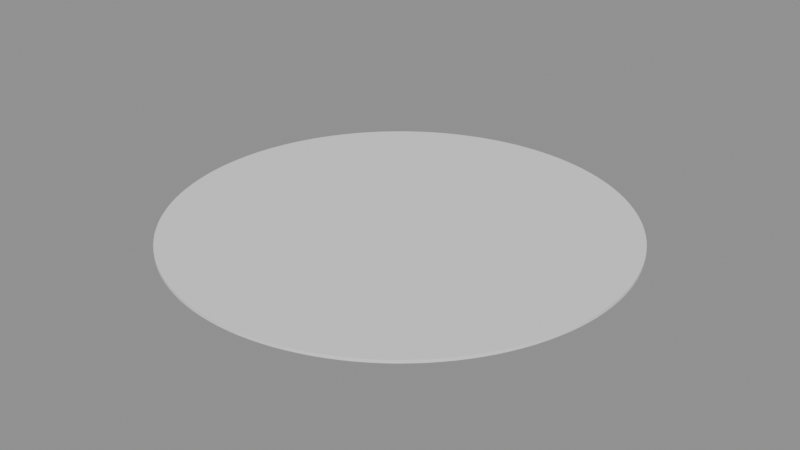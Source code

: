# Source: p0099.blend  (saved by Blender 4.5.90; exported with 4.5.12 LTS)
import bpy
from mathutils import Matrix  # noqa: F401  (used for matrix-valued properties, if any)

bpy.ops.wm.read_factory_settings(use_empty=True)
scene = bpy.context.scene
scene.name = 'Scene'

# ---- collections
col_asset_p0099 = bpy.data.collections.new('Asset_p0099'); scene.collection.children.link(col_asset_p0099)

# ---- meshes
me_cylinder = bpy.data.meshes.new('Cylinder')
me_cylinder.from_pydata([(0.0, 1.5, -0.01), (0.0, 1.5, 0.01), (0.0736, 1.498, -0.01), (0.0736, 1.498, 0.01), (0.147, 1.493, -0.01), (0.147, 1.493, 0.01), (0.2201, 1.484, -0.01), (0.2201, 1.484, 0.01), (0.2926, 1.471, -0.01), (0.2926, 1.471, 0.01), (0.3645, 1.455, -0.01), (0.3645, 1.455, 0.01), (0.4354, 1.435, -0.01), (0.4354, 1.435, 0.01), (0.5053, 1.412, -0.01), (0.5053, 1.412, 0.01), (0.574, 1.386, -0.01), (0.574, 1.386, 0.01), (0.6413, 1.356, -0.01), (0.6413, 1.356, 0.01), (0.7071, 1.323, -0.01), (0.7071, 1.323, 0.01), (0.7712, 1.287, -0.01), (0.7712, 1.287, 0.01), (0.8334, 1.247, -0.01), (0.8334, 1.247, 0.01), (0.8935, 1.205, -0.01), (0.8935, 1.205, 0.01), (0.9516, 1.16, -0.01), (0.9516, 1.16, 0.01), (1.007, 1.111, -0.01), (1.007, 1.111, 0.01), (1.061, 1.061, -0.01), (1.061, 1.061, 0.01), (1.111, 1.007, -0.01), (1.111, 1.007, 0.01), (1.16, 0.9516, -0.01), (1.16, 0.9516, 0.01), (1.205, 0.8935, -0.01), (1.205, 0.8935, 0.01), (1.247, 0.8334, -0.01), (1.247, 0.8334, 0.01), (1.287, 0.7712, -0.01), (1.287, 0.7712, 0.01), (1.323, 0.7071, -0.01), (1.323, 0.7071, 0.01), (1.356, 0.6413, -0.01), (1.356, 0.6413, 0.01), (1.386, 0.574, -0.01), (1.386, 0.574, 0.01), (1.412, 0.5053, -0.01), (1.412, 0.5053, 0.01), (1.435, 0.4354, -0.01), (1.435, 0.4354, 0.01), (1.455, 0.3645, -0.01), (1.455, 0.3645, 0.01), (1.471, 0.2926, -0.01), (1.471, 0.2926, 0.01), (1.484, 0.2201, -0.01), (1.484, 0.2201, 0.01), (1.493, 0.147, -0.01), (1.493, 0.147, 0.01), (1.498, 0.0736, -0.01), (1.498, 0.0736, 0.01), (1.5, 0.0, -0.01), (1.5, 0.0, 0.01), (1.498, -0.0736, -0.01), (1.498, -0.0736, 0.01), (1.493, -0.147, -0.01), (1.493, -0.147, 0.01), (1.484, -0.2201, -0.01), (1.484, -0.2201, 0.01), (1.471, -0.2926, -0.01), (1.471, -0.2926, 0.01), (1.455, -0.3645, -0.01), (1.455, -0.3645, 0.01), (1.435, -0.4354, -0.01), (1.435, -0.4354, 0.01), (1.412, -0.5053, -0.01), (1.412, -0.5053, 0.01), (1.386, -0.574, -0.01), (1.386, -0.574, 0.01), (1.356, -0.6413, -0.01), (1.356, -0.6413, 0.01), (1.323, -0.7071, -0.01), (1.323, -0.7071, 0.01), (1.287, -0.7712, -0.01), (1.287, -0.7712, 0.01), (1.247, -0.8334, -0.01), (1.247, -0.8334, 0.01), (1.205, -0.8935, -0.01), (1.205, -0.8935, 0.01), (1.16, -0.9516, -0.01), (1.16, -0.9516, 0.01), (1.111, -1.007, -0.01), (1.111, -1.007, 0.01), (1.061, -1.061, -0.01), (1.061, -1.061, 0.01), (1.007, -1.111, -0.01), (1.007, -1.111, 0.01), (0.9516, -1.16, -0.01), (0.9516, -1.16, 0.01), (0.8935, -1.205, -0.01), (0.8935, -1.205, 0.01), (0.8334, -1.247, -0.01), (0.8334, -1.247, 0.01), (0.7712, -1.287, -0.01), (0.7712, -1.287, 0.01), (0.7071, -1.323, -0.01), (0.7071, -1.323, 0.01), (0.6413, -1.356, -0.01), (0.6413, -1.356, 0.01), (0.574, -1.386, -0.01), (0.574, -1.386, 0.01), (0.5053, -1.412, -0.01), (0.5053, -1.412, 0.01), (0.4354, -1.435, -0.01), (0.4354, -1.435, 0.01), (0.3645, -1.455, -0.01), (0.3645, -1.455, 0.01), (0.2926, -1.471, -0.01), (0.2926, -1.471, 0.01), (0.2201, -1.484, -0.01), (0.2201, -1.484, 0.01), (0.147, -1.493, -0.01), (0.147, -1.493, 0.01), (0.0736, -1.498, -0.01), (0.0736, -1.498, 0.01), (0.0, -1.5, -0.01), (0.0, -1.5, 0.01), (-0.0736, -1.498, -0.01), (-0.0736, -1.498, 0.01), (-0.147, -1.493, -0.01), (-0.147, -1.493, 0.01), (-0.2201, -1.484, -0.01), (-0.2201, -1.484, 0.01), (-0.2926, -1.471, -0.01), (-0.2926, -1.471, 0.01), (-0.3645, -1.455, -0.01), (-0.3645, -1.455, 0.01), (-0.4354, -1.435, -0.01), (-0.4354, -1.435, 0.01), (-0.5053, -1.412, -0.01), (-0.5053, -1.412, 0.01), (-0.574, -1.386, -0.01), (-0.574, -1.386, 0.01), (-0.6413, -1.356, -0.01), (-0.6413, -1.356, 0.01), (-0.7071, -1.323, -0.01), (-0.7071, -1.323, 0.01), (-0.7712, -1.287, -0.01), (-0.7712, -1.287, 0.01), (-0.8334, -1.247, -0.01), (-0.8334, -1.247, 0.01), (-0.8935, -1.205, -0.01), (-0.8935, -1.205, 0.01), (-0.9516, -1.16, -0.01), (-0.9516, -1.16, 0.01), (-1.007, -1.111, -0.01), (-1.007, -1.111, 0.01), (-1.061, -1.061, -0.01), (-1.061, -1.061, 0.01), (-1.111, -1.007, -0.01), (-1.111, -1.007, 0.01), (-1.16, -0.9516, -0.01), (-1.16, -0.9516, 0.01), (-1.205, -0.8935, -0.01), (-1.205, -0.8935, 0.01), (-1.247, -0.8334, -0.01), (-1.247, -0.8334, 0.01), (-1.287, -0.7712, -0.01), (-1.287, -0.7712, 0.01), (-1.323, -0.7071, -0.01), (-1.323, -0.7071, 0.01), (-1.356, -0.6413, -0.01), (-1.356, -0.6413, 0.01), (-1.386, -0.574, -0.01), (-1.386, -0.574, 0.01), (-1.412, -0.5053, -0.01), (-1.412, -0.5053, 0.01), (-1.435, -0.4354, -0.01), (-1.435, -0.4354, 0.01), (-1.455, -0.3645, -0.01), (-1.455, -0.3645, 0.01), (-1.471, -0.2926, -0.01), (-1.471, -0.2926, 0.01), (-1.484, -0.2201, -0.01), (-1.484, -0.2201, 0.01), (-1.493, -0.147, -0.01), (-1.493, -0.147, 0.01), (-1.498, -0.0736, -0.01), (-1.498, -0.0736, 0.01), (-1.5, 0.0, -0.01), (-1.5, 0.0, 0.01), (-1.498, 0.0736, -0.01), (-1.498, 0.0736, 0.01), (-1.493, 0.147, -0.01), (-1.493, 0.147, 0.01), (-1.484, 0.2201, -0.01), (-1.484, 0.2201, 0.01), (-1.471, 0.2926, -0.01), (-1.471, 0.2926, 0.01), (-1.455, 0.3645, -0.01), (-1.455, 0.3645, 0.01), (-1.435, 0.4354, -0.01), (-1.435, 0.4354, 0.01), (-1.412, 0.5053, -0.01), (-1.412, 0.5053, 0.01), (-1.386, 0.574, -0.01), (-1.386, 0.574, 0.01), (-1.356, 0.6413, -0.01), (-1.356, 0.6413, 0.01), (-1.323, 0.7071, -0.01), (-1.323, 0.7071, 0.01), (-1.287, 0.7712, -0.01), (-1.287, 0.7712, 0.01), (-1.247, 0.8334, -0.01), (-1.247, 0.8334, 0.01), (-1.205, 0.8935, -0.01), (-1.205, 0.8935, 0.01), (-1.16, 0.9516, -0.01), (-1.16, 0.9516, 0.01), (-1.111, 1.007, -0.01), (-1.111, 1.007, 0.01), (-1.061, 1.061, -0.01), (-1.061, 1.061, 0.01), (-1.007, 1.111, -0.01), (-1.007, 1.111, 0.01), (-0.9516, 1.16, -0.01), (-0.9516, 1.16, 0.01), (-0.8935, 1.205, -0.01), (-0.8935, 1.205, 0.01), (-0.8334, 1.247, -0.01), (-0.8334, 1.247, 0.01), (-0.7712, 1.287, -0.01), (-0.7712, 1.287, 0.01), (-0.7071, 1.323, -0.01), (-0.7071, 1.323, 0.01), (-0.6413, 1.356, -0.01), (-0.6413, 1.356, 0.01), (-0.574, 1.386, -0.01), (-0.574, 1.386, 0.01), (-0.5053, 1.412, -0.01), (-0.5053, 1.412, 0.01), (-0.4354, 1.435, -0.01), (-0.4354, 1.435, 0.01), (-0.3645, 1.455, -0.01), (-0.3645, 1.455, 0.01), (-0.2926, 1.471, -0.01), (-0.2926, 1.471, 0.01), (-0.2201, 1.484, -0.01), (-0.2201, 1.484, 0.01), (-0.147, 1.493, -0.01), (-0.147, 1.493, 0.01), (-0.0736, 1.498, -0.01), (-0.0736, 1.498, 0.01)], [], [(0, 1, 3, 2), (2, 3, 5, 4), (4, 5, 7, 6), (6, 7, 9, 8), (8, 9, 11, 10), (10, 11, 13, 12), (12, 13, 15, 14), (14, 15, 17, 16), (16, 17, 19, 18), (18, 19, 21, 20), (20, 21, 23, 22), (22, 23, 25, 24), (24, 25, 27, 26), (26, 27, 29, 28), (28, 29, 31, 30), (30, 31, 33, 32), (32, 33, 35, 34), (34, 35, 37, 36), (36, 37, 39, 38), (38, 39, 41, 40), (40, 41, 43, 42), (42, 43, 45, 44), (44, 45, 47, 46), (46, 47, 49, 48), (48, 49, 51, 50), (50, 51, 53, 52), (52, 53, 55, 54), (54, 55, 57, 56), (56, 57, 59, 58), (58, 59, 61, 60), (60, 61, 63, 62), (62, 63, 65, 64), (64, 65, 67, 66), (66, 67, 69, 68), (68, 69, 71, 70), (70, 71, 73, 72), (72, 73, 75, 74), (74, 75, 77, 76), (76, 77, 79, 78), (78, 79, 81, 80), (80, 81, 83, 82), (82, 83, 85, 84), (84, 85, 87, 86), (86, 87, 89, 88), (88, 89, 91, 90), (90, 91, 93, 92), (92, 93, 95, 94), (94, 95, 97, 96), (96, 97, 99, 98), (98, 99, 101, 100), (100, 101, 103, 102), (102, 103, 105, 104), (104, 105, 107, 106), (106, 107, 109, 108), (108, 109, 111, 110), (110, 111, 113, 112), (112, 113, 115, 114), (114, 115, 117, 116), (116, 117, 119, 118), (118, 119, 121, 120), (120, 121, 123, 122), (122, 123, 125, 124), (124, 125, 127, 126), (126, 127, 129, 128), (128, 129, 131, 130), (130, 131, 133, 132), (132, 133, 135, 134), (134, 135, 137, 136), (136, 137, 139, 138), (138, 139, 141, 140), (140, 141, 143, 142), (142, 143, 145, 144), (144, 145, 147, 146), (146, 147, 149, 148), (148, 149, 151, 150), (150, 151, 153, 152), (152, 153, 155, 154), (154, 155, 157, 156), (156, 157, 159, 158), (158, 159, 161, 160), (160, 161, 163, 162), (162, 163, 165, 164), (164, 165, 167, 166), (166, 167, 169, 168), (168, 169, 171, 170), (170, 171, 173, 172), (172, 173, 175, 174), (174, 175, 177, 176), (176, 177, 179, 178), (178, 179, 181, 180), (180, 181, 183, 182), (182, 183, 185, 184), (184, 185, 187, 186), (186, 187, 189, 188), (188, 189, 191, 190), (190, 191, 193, 192), (192, 193, 195, 194), (194, 195, 197, 196), (196, 197, 199, 198), (198, 199, 201, 200), (200, 201, 203, 202), (202, 203, 205, 204), (204, 205, 207, 206), (206, 207, 209, 208), (208, 209, 211, 210), (210, 211, 213, 212), (212, 213, 215, 214), (214, 215, 217, 216), (216, 217, 219, 218), (218, 219, 221, 220), (220, 221, 223, 222), (222, 223, 225, 224), (224, 225, 227, 226), (226, 227, 229, 228), (228, 229, 231, 230), (230, 231, 233, 232), (232, 233, 235, 234), (234, 235, 237, 236), (236, 237, 239, 238), (238, 239, 241, 240), (240, 241, 243, 242), (242, 243, 245, 244), (244, 245, 247, 246), (246, 247, 249, 248), (248, 249, 251, 250), (250, 251, 253, 252), (3, 1, 255, 253, 251, 249, 247, 245, 243, 241, 239, 237, 235, 233, 231, 229, 227, 225, 223, 221, 219, 217, 215, 213, 211, 209, 207, 205, 203, 201, 199, 197, 195, 193, 191, 189, 187, 185, 183, 181, 179, 177, 175, 173, 171, 169, 167, 165, 163, 161, 159, 157, 155, 153, 151, 149, 147, 145, 143, 141, 139, 137, 135, 133, 131, 129, 127, 125, 123, 121, 119, 117, 115, 113, 111, 109, 107, 105, 103, 101, 99, 97, 95, 93, 91, 89, 87, 85, 83, 81, 79, 77, 75, 73, 71, 69, 67, 65, 63, 61, 59, 57, 55, 53, 51, 49, 47, 45, 43, 41, 39, 37, 35, 33, 31, 29, 27, 25, 23, 21, 19, 17, 15, 13, 11, 9, 7, 5), (252, 253, 255, 254), (254, 255, 1, 0), (0, 2, 4, 6, 8, 10, 12, 14, 16, 18, 20, 22, 24, 26, 28, 30, 32, 34, 36, 38, 40, 42, 44, 46, 48, 50, 52, 54, 56, 58, 60, 62, 64, 66, 68, 70, 72, 74, 76, 78, 80, 82, 84, 86, 88, 90, 92, 94, 96, 98, 100, 102, 104, 106, 108, 110, 112, 114, 116, 118, 120, 122, 124, 126, 128, 130, 132, 134, 136, 138, 140, 142, 144, 146, 148, 150, 152, 154, 156, 158, 160, 162, 164, 166, 168, 170, 172, 174, 176, 178, 180, 182, 184, 186, 188, 190, 192, 194, 196, 198, 200, 202, 204, 206, 208, 210, 212, 214, 216, 218, 220, 222, 224, 226, 228, 230, 232, 234, 236, 238, 240, 242, 244, 246, 248, 250, 252, 254)])
_uv = me_cylinder.uv_layers.new(name='UVMap')
_uv.uv.foreach_set('vector', [1.0, 0.5, 1.0, 1.0, 0.9922, 1.0, 0.9922, 0.5, 0.9922, 0.5, 0.9922, 1.0, 0.9844, 1.0, 0.9844, 0.5, 0.9844, 0.5, 0.9844, 1.0, 0.9766, 1.0, 0.9766, 0.5, 0.9766, 0.5, 0.9766, 1.0, 0.9688, 1.0, 0.9688, 0.5, 0.9688, 0.5, 0.9688, 1.0, 0.9609, 1.0, 0.9609, 0.5, 0.9609, 0.5, 0.9609, 1.0, 0.9531, 1.0, 0.9531, 0.5, 0.9531, 0.5, 0.9531, 1.0, 0.9453, 1.0, 0.9453, 0.5, 0.9453, 0.5, 0.9453, 1.0, 0.9375, 1.0, 0.9375, 0.5, 0.9375, 0.5, 0.9375, 1.0, 0.9297, 1.0, 0.9297, 0.5, 0.9297, 0.5, 0.9297, 1.0, 0.9219, 1.0, 0.9219, 0.5, 0.9219, 0.5, 0.9219, 1.0, 0.9141, 1.0, 0.9141, 0.5, 0.9141, 0.5, 0.9141, 1.0, 0.9062, 1.0, 0.9062, 0.5, 0.9062, 0.5, 0.9062, 1.0, 0.8984, 1.0, 0.8984, 0.5, 0.8984, 0.5, 0.8984, 1.0, 0.8906, 1.0, 0.8906, 0.5, 0.8906, 0.5, 0.8906, 1.0, 0.8828, 1.0, 0.8828, 0.5, 0.8828, 0.5, 0.8828, 1.0, 0.875, 1.0, 0.875, 0.5, 0.875, 0.5, 0.875, 1.0, 0.8672, 1.0, 0.8672, 0.5, 0.8672, 0.5, 0.8672, 1.0, 0.8594, 1.0, 0.8594, 0.5, 0.8594, 0.5, 0.8594, 1.0, 0.8516, 1.0, 0.8516, 0.5, 0.8516, 0.5, 0.8516, 1.0, 0.8438, 1.0, 0.8438, 0.5, 0.8438, 0.5, 0.8438, 1.0, 0.8359, 1.0, 0.8359, 0.5, 0.8359, 0.5, 0.8359, 1.0, 0.8281, 1.0, 0.8281, 0.5, 0.8281, 0.5, 0.8281, 1.0, 0.8203, 1.0, 0.8203, 0.5, 0.8203, 0.5, 0.8203, 1.0, 0.8125, 1.0, 0.8125, 0.5, 0.8125, 0.5, 0.8125, 1.0, 0.8047, 1.0, 0.8047, 0.5, 0.8047, 0.5, 0.8047, 1.0, 0.7969, 1.0, 0.7969, 0.5, 0.7969, 0.5, 0.7969, 1.0, 0.7891, 1.0, 0.7891, 0.5, 0.7891, 0.5, 0.7891, 1.0, 0.7812, 1.0, 0.7812, 0.5, 0.7812, 0.5, 0.7812, 1.0, 0.7734, 1.0, 0.7734, 0.5, 0.7734, 0.5, 0.7734, 1.0, 0.7656, 1.0, 0.7656, 0.5, 0.7656, 0.5, 0.7656, 1.0, 0.7578, 1.0, 0.7578, 0.5, 0.7578, 0.5, 0.7578, 1.0, 0.75, 1.0, 0.75, 0.5, 0.75, 0.5, 0.75, 1.0, 0.7422, 1.0, 0.7422, 0.5, 0.7422, 0.5, 0.7422, 1.0, 0.7344, 1.0, 0.7344, 0.5, 0.7344, 0.5, 0.7344, 1.0, 0.7266, 1.0, 0.7266, 0.5, 0.7266, 0.5, 0.7266, 1.0, 0.7188, 1.0, 0.7188, 0.5, 0.7188, 0.5, 0.7188, 1.0, 0.7109, 1.0, 0.7109, 0.5, 0.7109, 0.5, 0.7109, 1.0, 0.7031, 1.0, 0.7031, 0.5, 0.7031, 0.5, 0.7031, 1.0, 0.6953, 1.0, 0.6953, 0.5, 0.6953, 0.5, 0.6953, 1.0, 0.6875, 1.0, 0.6875, 0.5, 0.6875, 0.5, 0.6875, 1.0, 0.6797, 1.0, 0.6797, 0.5, 0.6797, 0.5, 0.6797, 1.0, 0.6719, 1.0, 0.6719, 0.5, 0.6719, 0.5, 0.6719, 1.0, 0.6641, 1.0, 0.6641, 0.5, 0.6641, 0.5, 0.6641, 1.0, 0.6562, 1.0, 0.6562, 0.5, 0.6562, 0.5, 0.6562, 1.0, 0.6484, 1.0, 0.6484, 0.5, 0.6484, 0.5, 0.6484, 1.0, 0.6406, 1.0, 0.6406, 0.5, 0.6406, 0.5, 0.6406, 1.0, 0.6328, 1.0, 0.6328, 0.5, 0.6328, 0.5, 0.6328, 1.0, 0.625, 1.0, 0.625, 0.5, 0.625, 0.5, 0.625, 1.0, 0.6172, 1.0, 0.6172, 0.5, 0.6172, 0.5, 0.6172, 1.0, 0.6094, 1.0, 0.6094, 0.5, 0.6094, 0.5, 0.6094, 1.0, 0.6016, 1.0, 0.6016, 0.5, 0.6016, 0.5, 0.6016, 1.0, 0.5938, 1.0, 0.5938, 0.5, 0.5938, 0.5, 0.5938, 1.0, 0.5859, 1.0, 0.5859, 0.5, 0.5859, 0.5, 0.5859, 1.0, 0.5781, 1.0, 0.5781, 0.5, 0.5781, 0.5, 0.5781, 1.0, 0.5703, 1.0, 0.5703, 0.5, 0.5703, 0.5, 0.5703, 1.0, 0.5625, 1.0, 0.5625, 0.5, 0.5625, 0.5, 0.5625, 1.0, 0.5547, 1.0, 0.5547, 0.5, 0.5547, 0.5, 0.5547, 1.0, 0.5469, 1.0, 0.5469, 0.5, 0.5469, 0.5, 0.5469, 1.0, 0.5391, 1.0, 0.5391, 0.5, 0.5391, 0.5, 0.5391, 1.0, 0.5312, 1.0, 0.5312, 0.5, 0.5312, 0.5, 0.5312, 1.0, 0.5234, 1.0, 0.5234, 0.5, 0.5234, 0.5, 0.5234, 1.0, 0.5156, 1.0, 0.5156, 0.5, 0.5156, 0.5, 0.5156, 1.0, 0.5078, 1.0, 0.5078, 0.5, 0.5078, 0.5, 0.5078, 1.0, 0.5, 1.0, 0.5, 0.5, 0.5, 0.5, 0.5, 1.0, 0.4922, 1.0, 0.4922, 0.5, 0.4922, 0.5, 0.4922, 1.0, 0.4844, 1.0, 0.4844, 0.5, 0.4844, 0.5, 0.4844, 1.0, 0.4766, 1.0, 0.4766, 0.5, 0.4766, 0.5, 0.4766, 1.0, 0.4688, 1.0, 0.4688, 0.5, 0.4688, 0.5, 0.4688, 1.0, 0.4609, 1.0, 0.4609, 0.5, 0.4609, 0.5, 0.4609, 1.0, 0.4531, 1.0, 0.4531, 0.5, 0.4531, 0.5, 0.4531, 1.0, 0.4453, 1.0, 0.4453, 0.5, 0.4453, 0.5, 0.4453, 1.0, 0.4375, 1.0, 0.4375, 0.5, 0.4375, 0.5, 0.4375, 1.0, 0.4297, 1.0, 0.4297, 0.5, 0.4297, 0.5, 0.4297, 1.0, 0.4219, 1.0, 0.4219, 0.5, 0.4219, 0.5, 0.4219, 1.0, 0.4141, 1.0, 0.4141, 0.5, 0.4141, 0.5, 0.4141, 1.0, 0.4062, 1.0, 0.4062, 0.5, 0.4062, 0.5, 0.4062, 1.0, 0.3984, 1.0, 0.3984, 0.5, 0.3984, 0.5, 0.3984, 1.0, 0.3906, 1.0, 0.3906, 0.5, 0.3906, 0.5, 0.3906, 1.0, 0.3828, 1.0, 0.3828, 0.5, 0.3828, 0.5, 0.3828, 1.0, 0.375, 1.0, 0.375, 0.5, 0.375, 0.5, 0.375, 1.0, 0.3672, 1.0, 0.3672, 0.5, 0.3672, 0.5, 0.3672, 1.0, 0.3594, 1.0, 0.3594, 0.5, 0.3594, 0.5, 0.3594, 1.0, 0.3516, 1.0, 0.3516, 0.5, 0.3516, 0.5, 0.3516, 1.0, 0.3438, 1.0, 0.3438, 0.5, 0.3438, 0.5, 0.3438, 1.0, 0.3359, 1.0, 0.3359, 0.5, 0.3359, 0.5, 0.3359, 1.0, 0.3281, 1.0, 0.3281, 0.5, 0.3281, 0.5, 0.3281, 1.0, 0.3203, 1.0, 0.3203, 0.5, 0.3203, 0.5, 0.3203, 1.0, 0.3125, 1.0, 0.3125, 0.5, 0.3125, 0.5, 0.3125, 1.0, 0.3047, 1.0, 0.3047, 0.5, 0.3047, 0.5, 0.3047, 1.0, 0.2969, 1.0, 0.2969, 0.5, 0.2969, 0.5, 0.2969, 1.0, 0.2891, 1.0, 0.2891, 0.5, 0.2891, 0.5, 0.2891, 1.0, 0.2812, 1.0, 0.2812, 0.5, 0.2812, 0.5, 0.2812, 1.0, 0.2734, 1.0, 0.2734, 0.5, 0.2734, 0.5, 0.2734, 1.0, 0.2656, 1.0, 0.2656, 0.5, 0.2656, 0.5, 0.2656, 1.0, 0.2578, 1.0, 0.2578, 0.5, 0.2578, 0.5, 0.2578, 1.0, 0.25, 1.0, 0.25, 0.5, 0.25, 0.5, 0.25, 1.0, 0.2422, 1.0, 0.2422, 0.5, 0.2422, 0.5, 0.2422, 1.0, 0.2344, 1.0, 0.2344, 0.5, 0.2344, 0.5, 0.2344, 1.0, 0.2266, 1.0, 0.2266, 0.5, 0.2266, 0.5, 0.2266, 1.0, 0.2188, 1.0, 0.2188, 0.5, 0.2188, 0.5, 0.2188, 1.0, 0.2109, 1.0, 0.2109, 0.5, 0.2109, 0.5, 0.2109, 1.0, 0.2031, 1.0, 0.2031, 0.5, 0.2031, 0.5, 0.2031, 1.0, 0.1953, 1.0, 0.1953, 0.5, 0.1953, 0.5, 0.1953, 1.0, 0.1875, 1.0, 0.1875, 0.5, 0.1875, 0.5, 0.1875, 1.0, 0.1797, 1.0, 0.1797, 0.5, 0.1797, 0.5, 0.1797, 1.0, 0.1719, 1.0, 0.1719, 0.5, 0.1719, 0.5, 0.1719, 1.0, 0.1641, 1.0, 0.1641, 0.5, 0.1641, 0.5, 0.1641, 1.0, 0.1562, 1.0, 0.1562, 0.5, 0.1562, 0.5, 0.1562, 1.0, 0.1484, 1.0, 0.1484, 0.5, 0.1484, 0.5, 0.1484, 1.0, 0.1406, 1.0, 0.1406, 0.5, 0.1406, 0.5, 0.1406, 1.0, 0.1328, 1.0, 0.1328, 0.5, 0.1328, 0.5, 0.1328, 1.0, 0.125, 1.0, 0.125, 0.5, 0.125, 0.5, 0.125, 1.0, 0.1172, 1.0, 0.1172, 0.5, 0.1172, 0.5, 0.1172, 1.0, 0.1094, 1.0, 0.1094, 0.5, 0.1094, 0.5, 0.1094, 1.0, 0.1016, 1.0, 0.1016, 0.5, 0.1016, 0.5, 0.1016, 1.0, 0.09375, 1.0, 0.09375, 0.5, 0.09375, 0.5, 0.09375, 1.0, 0.08594, 1.0, 0.08594, 0.5, 0.08594, 0.5, 0.08594, 1.0, 0.07812, 1.0, 0.07812, 0.5, 0.07812, 0.5, 0.07812, 1.0, 0.07031, 1.0, 0.07031, 0.5, 0.07031, 0.5, 0.07031, 1.0, 0.0625, 1.0, 0.0625, 0.5, 0.0625, 0.5, 0.0625, 1.0, 0.05469, 1.0, 0.05469, 0.5, 0.05469, 0.5, 0.05469, 1.0, 0.04688, 1.0, 0.04688, 0.5, 0.04688, 0.5, 0.04688, 1.0, 0.03906, 1.0, 0.03906, 0.5, 0.03906, 0.5, 0.03906, 1.0, 0.03125, 1.0, 0.03125, 0.5, 0.03125, 0.5, 0.03125, 1.0, 0.02344, 1.0, 0.02344, 0.5, 0.02344, 0.5, 0.02344, 1.0, 0.01562, 1.0, 0.01562, 0.5, 0.2618, 0.4897, 0.25, 0.49, 0.2382, 0.4897, 0.2265, 0.4888, 0.2148, 0.4874, 0.2032, 0.4854, 0.1917, 0.4828, 0.1803, 0.4797, 0.1691, 0.476, 0.1582, 0.4717, 0.1474, 0.467, 0.1369, 0.4617, 0.1266, 0.4559, 0.1167, 0.4496, 0.107, 0.4428, 0.09775, 0.4355, 0.08883, 0.4278, 0.08029, 0.4197, 0.07217, 0.4112, 0.06448, 0.4023, 0.05723, 0.393, 0.05045, 0.3833, 0.04415, 0.3734, 0.03834, 0.3631, 0.03304, 0.3526, 0.02827, 0.3418, 0.02403, 0.3309, 0.02033, 0.3197, 0.01719, 0.3083, 0.01461, 0.2968, 0.0126, 0.2852, 0.01116, 0.2735, 0.01029, 0.2618, 0.01, 0.25, 0.01029, 0.2382, 0.01116, 0.2265, 0.0126, 0.2148, 0.01461, 0.2032, 0.01719, 0.1917, 0.02033, 0.1803, 0.02403, 0.1691, 0.02827, 0.1582, 0.03304, 0.1474, 0.03834, 0.1369, 0.04415, 0.1266, 0.05045, 0.1167, 0.05723, 0.107, 0.06448, 0.09775, 0.07217, 0.08883, 0.08029, 0.08029, 0.08883, 0.07217, 0.09775, 0.06448, 0.107, 0.05723, 0.1167, 0.05045, 0.1266, 0.04415, 0.1369, 0.03834, 0.1474, 0.03304, 0.1582, 0.02827, 0.1691, 0.02403, 0.1803, 0.02033, 0.1917, 0.01719, 0.2032, 0.01461, 0.2148, 0.0126, 0.2265, 0.01116, 0.2382, 0.01029, 0.25, 0.01, 0.2618, 0.01029, 0.2735, 0.01116, 0.2852, 0.0126, 0.2968, 0.01461, 0.3083, 0.01719, 0.3197, 0.02033, 0.3309, 0.02403, 0.3418, 0.02827, 0.3526, 0.03304, 0.3631, 0.03834, 0.3734, 0.04415, 0.3833, 0.05045, 0.393, 0.05723, 0.4023, 0.06448, 0.4112, 0.07217, 0.4197, 0.08029, 0.4278, 0.08883, 0.4355, 0.09775, 0.4428, 0.107, 0.4496, 0.1167, 0.4559, 0.1266, 0.4617, 0.1369, 0.467, 0.1474, 0.4717, 0.1582, 0.476, 0.1691, 0.4797, 0.1803, 0.4828, 0.1917, 0.4854, 0.2032, 0.4874, 0.2148, 0.4888, 0.2265, 0.4897, 0.2382, 0.49, 0.25, 0.4897, 0.2618, 0.4888, 0.2735, 0.4874, 0.2852, 0.4854, 0.2968, 0.4828, 0.3083, 0.4797, 0.3197, 0.476, 0.3309, 0.4717, 0.3418, 0.467, 0.3526, 0.4617, 0.3631, 0.4559, 0.3734, 0.4496, 0.3833, 0.4428, 0.393, 0.4355, 0.4023, 0.4278, 0.4112, 0.4197, 0.4197, 0.4112, 0.4278, 0.4023, 0.4355, 0.393, 0.4428, 0.3833, 0.4496, 0.3734, 0.4559, 0.3631, 0.4617, 0.3526, 0.467, 0.3418, 0.4717, 0.3309, 0.476, 0.3197, 0.4797, 0.3083, 0.4828, 0.2968, 0.4854, 0.2852, 0.4874, 0.2735, 0.4888, 0.01562, 0.5, 0.01562, 1.0, 0.007812, 1.0, 0.007812, 0.5, 0.007812, 0.5, 0.007812, 1.0, 0.0, 1.0, 0.0, 0.5, 0.75, 0.49, 0.7618, 0.4897, 0.7735, 0.4888, 0.7852, 0.4874, 0.7968, 0.4854, 0.8083, 0.4828, 0.8197, 0.4797, 0.8309, 0.476, 0.8418, 0.4717, 0.8526, 0.467, 0.8631, 0.4617, 0.8734, 0.4559, 0.8833, 0.4496, 0.893, 0.4428, 0.9023, 0.4355, 0.9112, 0.4278, 0.9197, 0.4197, 0.9278, 0.4112, 0.9355, 0.4023, 0.9428, 0.393, 0.9496, 0.3833, 0.9559, 0.3734, 0.9617, 0.3631, 0.967, 0.3526, 0.9717, 0.3418, 0.976, 0.3309, 0.9797, 0.3197, 0.9828, 0.3083, 0.9854, 0.2968, 0.9874, 0.2852, 0.9888, 0.2735, 0.9897, 0.2618, 0.99, 0.25, 0.9897, 0.2382, 0.9888, 0.2265, 0.9874, 0.2148, 0.9854, 0.2032, 0.9828, 0.1917, 0.9797, 0.1803, 0.976, 0.1691, 0.9717, 0.1582, 0.967, 0.1474, 0.9617, 0.1369, 0.9559, 0.1266, 0.9496, 0.1167, 0.9428, 0.107, 0.9355, 0.09775, 0.9278, 0.08883, 0.9197, 0.08029, 0.9112, 0.07217, 0.9023, 0.06448, 0.893, 0.05723, 0.8833, 0.05045, 0.8734, 0.04415, 0.8631, 0.03834, 0.8526, 0.03304, 0.8418, 0.02827, 0.8309, 0.02403, 0.8197, 0.02033, 0.8083, 0.01719, 0.7968, 0.01461, 0.7852, 0.0126, 0.7735, 0.01116, 0.7618, 0.01029, 0.75, 0.01, 0.7382, 0.01029, 0.7265, 0.01116, 0.7148, 0.0126, 0.7032, 0.01461, 0.6917, 0.01719, 0.6803, 0.02033, 0.6691, 0.02403, 0.6582, 0.02827, 0.6474, 0.03304, 0.6369, 0.03834, 0.6266, 0.04415, 0.6167, 0.05045, 0.607, 0.05723, 0.5977, 0.06448, 0.5888, 0.07217, 0.5803, 0.08029, 0.5722, 0.08883, 0.5645, 0.09775, 0.5572, 0.107, 0.5504, 0.1167, 0.5441, 0.1266, 0.5383, 0.1369, 0.533, 0.1474, 0.5283, 0.1582, 0.524, 0.1691, 0.5203, 0.1803, 0.5172, 0.1917, 0.5146, 0.2032, 0.5126, 0.2148, 0.5112, 0.2265, 0.5103, 0.2382, 0.51, 0.25, 0.5103, 0.2618, 0.5112, 0.2735, 0.5126, 0.2852, 0.5146, 0.2968, 0.5172, 0.3083, 0.5203, 0.3197, 0.524, 0.3309, 0.5283, 0.3418, 0.533, 0.3526, 0.5383, 0.3631, 0.5441, 0.3734, 0.5504, 0.3833, 0.5572, 0.393, 0.5645, 0.4023, 0.5722, 0.4112, 0.5803, 0.4197, 0.5888, 0.4278, 0.5977, 0.4355, 0.607, 0.4428, 0.6167, 0.4496, 0.6266, 0.4559, 0.6369, 0.4617, 0.6474, 0.467, 0.6582, 0.4717, 0.6691, 0.476, 0.6803, 0.4797, 0.6917, 0.4828, 0.7032, 0.4854, 0.7148, 0.4874, 0.7265, 0.4888, 0.7382, 0.4897])
me_cylinder.update()

# ---- objects
ob_alfombracircular = bpy.data.objects.new('AlfombraCircular', me_cylinder)

# ---- transforms, parenting, visibility, modifiers, constraints
ob_alfombracircular.location = (0.0, 0.0, 0.01)

# ---- collection membership
col_asset_p0099.objects.link(ob_alfombracircular)

# ---- scene / render settings (as saved in the file)
scene.frame_start = 1; scene.frame_end = 250; scene.frame_set(1)
scene.render.engine = 'BLENDER_EEVEE_NEXT'
bpy.context.view_layer.update()

# ---- added for rendering (the .blend has no active camera and no usable light): camera, sun + grey world if the file has none
cam_auto = bpy.data.cameras.new('AutoCamera')
cam_auto.lens = 50.0
cam_auto.sensor_width = 36.0
cam_auto.clip_end = 1000.0
ob_auto_camera = bpy.data.objects.new('AutoCamera', cam_auto)
scene.collection.objects.link(ob_auto_camera)
ob_auto_camera.location = (3.92544, -4.71053, 3.15035)
ob_auto_camera.rotation_euler = (1.09748, -7.21219e-08, 0.694738)
scene.camera = ob_auto_camera
light_auto_sun = bpy.data.lights.new('AutoSun', 'SUN')
light_auto_sun.energy = 3.0
light_auto_sun.angle = 0.0523599
ob_auto_sun = bpy.data.objects.new('AutoSun', light_auto_sun)
scene.collection.objects.link(ob_auto_sun)
ob_auto_sun.rotation_euler = (0.872665, 0.174533, 0.523599)
if scene.world is None:
    world_auto = bpy.data.worlds.new('AutoWorld')
    world_auto.color = (0.3, 0.3, 0.3)
    scene.world = world_auto
bpy.context.view_layer.update()
